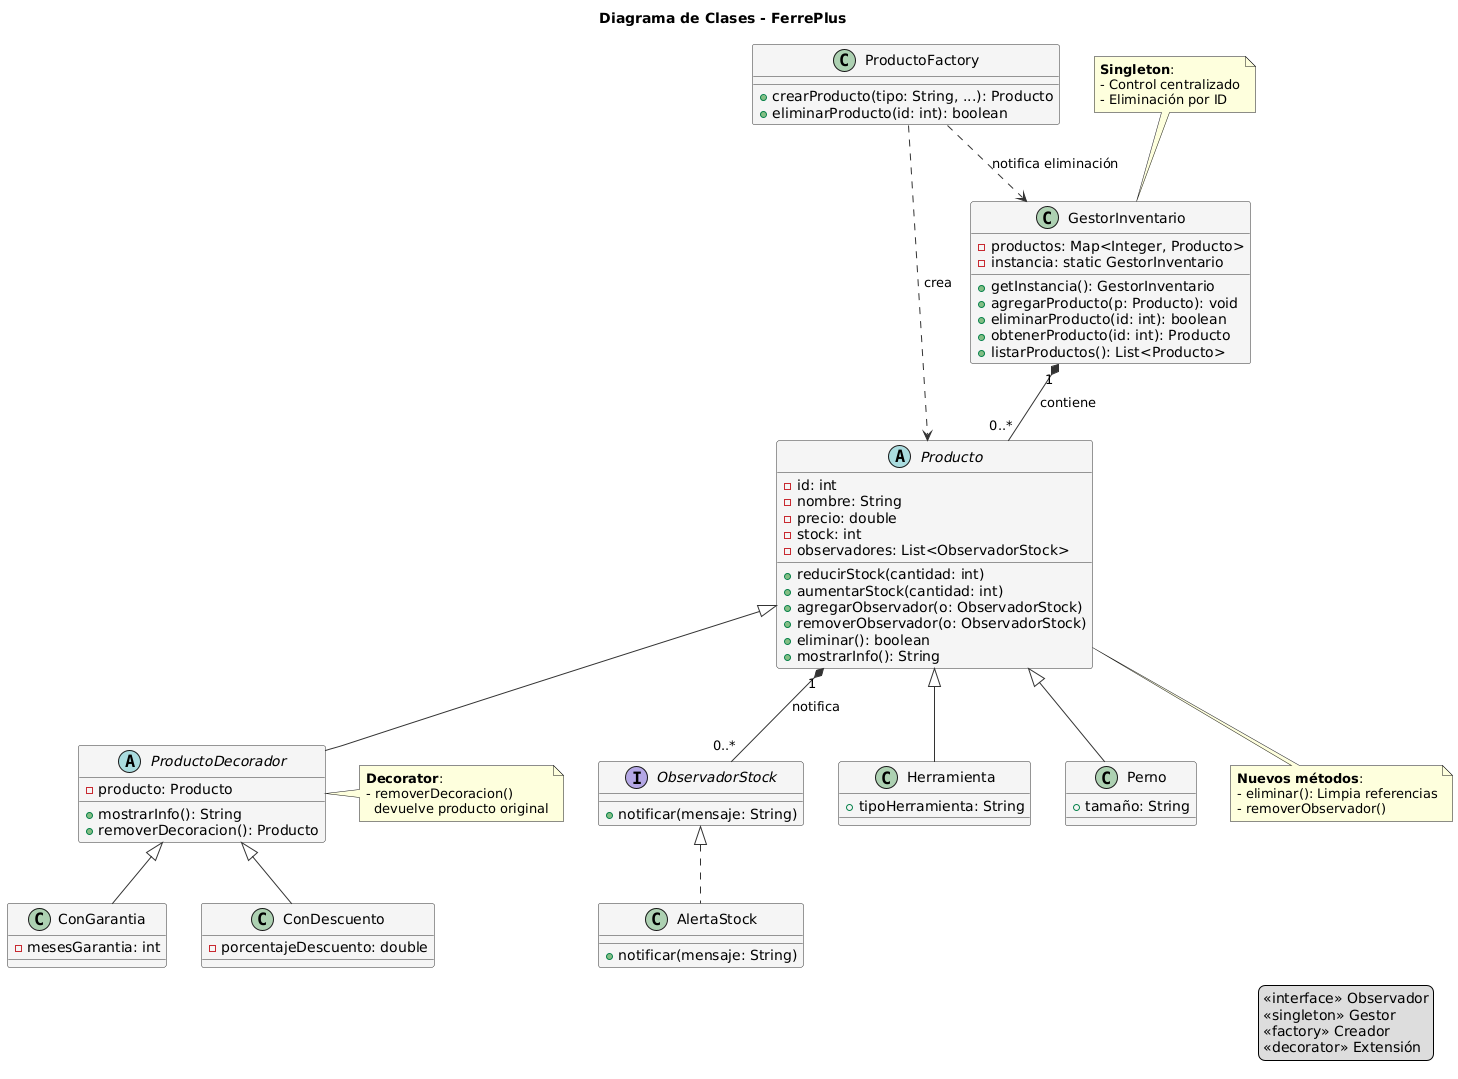

The diagram above was rendered by PlantUML. Its source (embedded in the PNG):
@startuml
title **Diagrama de Clases - FerrePlus**

skinparam {
    classBackgroundColor #F5F5F5
    classBorderColor #333333
    interfaceBackgroundColor #E3F2FD
    interfaceBorderColor #1976D2
    arrowColor #333333
}

' ===== INTERFACES =====
interface ObservadorStock {
    + notificar(mensaje: String)
}

' ===== CLASE BASE =====
abstract class Producto {
    - id: int
    - nombre: String
    - precio: double
    - stock: int
    - observadores: List<ObservadorStock>
    + reducirStock(cantidad: int)
    + aumentarStock(cantidad: int)
    + agregarObservador(o: ObservadorStock)
    + removerObservador(o: ObservadorStock)
    + eliminar(): boolean
    + mostrarInfo(): String
}

' ===== SUBCLASES CONCRETAS =====
class Herramienta {
    + tipoHerramienta: String
}

class Perno {
    + tamaño: String
}

' ===== PATRÓN FACTORY =====
class ProductoFactory {
    + crearProducto(tipo: String, ...): Producto
    + eliminarProducto(id: int): boolean
}

' ===== PATRÓN SINGLETON =====
class GestorInventario {
    - productos: Map<Integer, Producto>
    - instancia: static GestorInventario
    + getInstancia(): GestorInventario
    + agregarProducto(p: Producto): void
    + eliminarProducto(id: int): boolean
    + obtenerProducto(id: int): Producto
    + listarProductos(): List<Producto>
}

' ===== PATRÓN OBSERVER =====
class AlertaStock {
    + notificar(mensaje: String)
}

' ===== PATRÓN DECORATOR =====
abstract class ProductoDecorador {
    - producto: Producto
    + mostrarInfo(): String
    + removerDecoracion(): Producto
}

class ConGarantia {
    - mesesGarantia: int
}

class ConDescuento {
    - porcentajeDescuento: double
}

' ===== RELACIONES =====
Producto <|-- Herramienta
Producto <|-- Perno
Producto <|-- ProductoDecorador
ProductoDecorador <|-- ConGarantia
ProductoDecorador <|-- ConDescuento

ProductoFactory ..> Producto : «crea»
ProductoFactory ..> GestorInventario : «notifica eliminación»
GestorInventario "1" *-- "0..*" Producto : contiene
Producto "1" *-- "0..*" ObservadorStock : notifica
ObservadorStock <|.. AlertaStock

' ===== NOTAS =====
note top of GestorInventario
  <b>Singleton</b>:
  - Control centralizado
  - Eliminación por ID
end note

note right of ProductoDecorador
  <b>Decorator</b>:
  - removerDecoracion()
    devuelve producto original
end note

note bottom of Producto
  <b>Nuevos métodos</b>:
  - eliminar(): Limpia referencias
  - removerObservador()
end note

legend right
  <<interface>> Observador
  <<singleton>> Gestor
  <<factory>> Creador
  <<decorator>> Extensión
end legend
@enduml